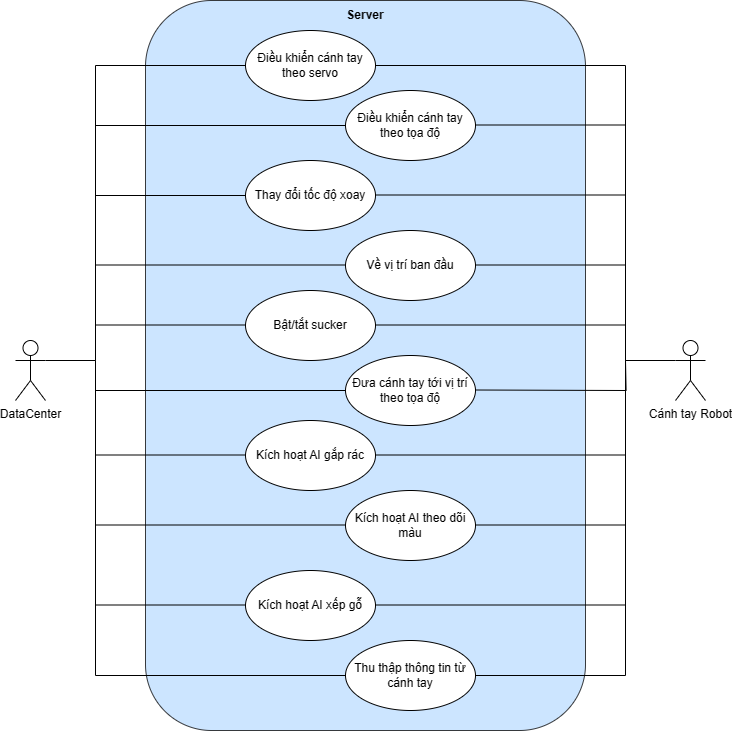

The diagram above was exported from draw.io. Its source (the exported page's mxGraphModel, read from the mxfile embedded in the PNG):
<mxGraphModel dx="1500" dy="866" grid="1" gridSize="10" guides="1" tooltips="1" connect="1" arrows="1" fold="1" page="1" pageScale="1" pageWidth="1920" pageHeight="1200" math="0" shadow="0">
  <root>
    <mxCell id="0" />
    <mxCell id="1" parent="0" />
    <mxCell id="2" value="" style="group" vertex="1" connectable="0" parent="1">
      <mxGeometry x="100" y="20" width="690" height="730" as="geometry" />
    </mxCell>
    <mxCell id="3" value="Cánh tay Robot" style="shape=umlActor;verticalLabelPosition=bottom;verticalAlign=top;html=1;outlineConnect=0;" vertex="1" parent="2">
      <mxGeometry x="660" y="340" width="30" height="60" as="geometry" />
    </mxCell>
    <mxCell id="4" value="" style="rounded=1;whiteSpace=wrap;html=1;fillColor=#cce5ff;strokeColor=#36393d;" vertex="1" parent="2">
      <mxGeometry x="130" width="440" height="730" as="geometry" />
    </mxCell>
    <mxCell id="5" value="DataCenter" style="shape=umlActor;verticalLabelPosition=bottom;verticalAlign=top;html=1;outlineConnect=0;" vertex="1" parent="2">
      <mxGeometry y="340" width="30" height="60" as="geometry" />
    </mxCell>
    <mxCell id="6" value="Điều khiển cánh tay theo servo" style="ellipse;whiteSpace=wrap;html=1;" vertex="1" parent="2">
      <mxGeometry x="230" y="30" width="130" height="70" as="geometry" />
    </mxCell>
    <mxCell id="7" value="Điều khiển cánh tay theo tọa độ" style="ellipse;whiteSpace=wrap;html=1;" vertex="1" parent="2">
      <mxGeometry x="330" y="90" width="130" height="70" as="geometry" />
    </mxCell>
    <mxCell id="8" value="Thay đổi tốc độ xoay" style="ellipse;whiteSpace=wrap;html=1;" vertex="1" parent="2">
      <mxGeometry x="230" y="160" width="130" height="70" as="geometry" />
    </mxCell>
    <mxCell id="9" value="Về vị trí ban đầu" style="ellipse;whiteSpace=wrap;html=1;" vertex="1" parent="2">
      <mxGeometry x="330" y="230" width="130" height="70" as="geometry" />
    </mxCell>
    <mxCell id="10" value="Bật/tắt sucker" style="ellipse;whiteSpace=wrap;html=1;" vertex="1" parent="2">
      <mxGeometry x="230" y="290" width="130" height="70" as="geometry" />
    </mxCell>
    <mxCell id="11" value="Đưa cánh tay tới vị trí theo tọa độ" style="ellipse;whiteSpace=wrap;html=1;" vertex="1" parent="2">
      <mxGeometry x="330" y="355" width="130" height="70" as="geometry" />
    </mxCell>
    <mxCell id="12" value="Kích hoạt AI gắp rác" style="ellipse;whiteSpace=wrap;html=1;" vertex="1" parent="2">
      <mxGeometry x="230" y="420" width="130" height="70" as="geometry" />
    </mxCell>
    <mxCell id="13" value="Kích hoạt AI theo dõi màu" style="ellipse;whiteSpace=wrap;html=1;" vertex="1" parent="2">
      <mxGeometry x="330" y="490" width="130" height="70" as="geometry" />
    </mxCell>
    <mxCell id="14" value="Kích hoạt AI xếp gỗ" style="ellipse;whiteSpace=wrap;html=1;" vertex="1" parent="2">
      <mxGeometry x="230" y="570" width="130" height="70" as="geometry" />
    </mxCell>
    <mxCell id="15" value="Thu thập thông tin từ cánh tay" style="ellipse;whiteSpace=wrap;html=1;" vertex="1" parent="2">
      <mxGeometry x="330" y="640" width="130" height="70" as="geometry" />
    </mxCell>
    <mxCell id="16" value="&lt;b&gt;Server&lt;/b&gt;" style="text;html=1;strokeColor=none;fillColor=none;align=center;verticalAlign=middle;whiteSpace=wrap;rounded=0;" vertex="1" parent="2">
      <mxGeometry x="320" width="60" height="30" as="geometry" />
    </mxCell>
    <mxCell id="17" value="" style="endArrow=none;html=1;rounded=0;edgeStyle=orthogonalEdgeStyle;entryX=0;entryY=0.5;entryDx=0;entryDy=0;" edge="1" parent="2" target="6">
      <mxGeometry width="50" height="50" relative="1" as="geometry">
        <mxPoint x="30" y="360" as="sourcePoint" />
        <mxPoint x="80" y="60" as="targetPoint" />
        <Array as="points">
          <mxPoint x="30" y="360" />
          <mxPoint x="80" y="360" />
          <mxPoint x="80" y="65" />
        </Array>
      </mxGeometry>
    </mxCell>
    <mxCell id="18" value="" style="endArrow=none;html=1;rounded=0;entryX=0;entryY=0.5;entryDx=0;entryDy=0;" edge="1" parent="2" target="7">
      <mxGeometry width="50" height="50" relative="1" as="geometry">
        <mxPoint x="80" y="125" as="sourcePoint" />
        <mxPoint x="220" y="140" as="targetPoint" />
      </mxGeometry>
    </mxCell>
    <mxCell id="19" value="" style="endArrow=none;html=1;rounded=0;" edge="1" parent="2" target="8">
      <mxGeometry width="50" height="50" relative="1" as="geometry">
        <mxPoint x="80" y="195" as="sourcePoint" />
        <mxPoint x="440" y="210" as="targetPoint" />
      </mxGeometry>
    </mxCell>
    <mxCell id="20" value="" style="endArrow=none;html=1;rounded=0;entryX=0;entryY=0.5;entryDx=0;entryDy=0;" edge="1" parent="2">
      <mxGeometry width="50" height="50" relative="1" as="geometry">
        <mxPoint x="80" y="264.5" as="sourcePoint" />
        <mxPoint x="330" y="264.5" as="targetPoint" />
      </mxGeometry>
    </mxCell>
    <mxCell id="21" value="" style="endArrow=none;html=1;rounded=0;" edge="1" parent="2">
      <mxGeometry width="50" height="50" relative="1" as="geometry">
        <mxPoint x="80" y="324.5" as="sourcePoint" />
        <mxPoint x="230" y="324.5" as="targetPoint" />
      </mxGeometry>
    </mxCell>
    <mxCell id="22" value="" style="endArrow=none;html=1;rounded=0;entryX=0;entryY=0.5;entryDx=0;entryDy=0;edgeStyle=orthogonalEdgeStyle;" edge="1" parent="2">
      <mxGeometry width="50" height="50" relative="1" as="geometry">
        <mxPoint x="80" y="370" as="sourcePoint" />
        <mxPoint x="330" y="390" as="targetPoint" />
        <Array as="points">
          <mxPoint x="80" y="390" />
        </Array>
      </mxGeometry>
    </mxCell>
    <mxCell id="23" value="" style="endArrow=none;html=1;rounded=0;edgeStyle=orthogonalEdgeStyle;" edge="1" parent="2" target="15">
      <mxGeometry width="50" height="50" relative="1" as="geometry">
        <mxPoint x="50" y="360" as="sourcePoint" />
        <mxPoint x="240" y="75" as="targetPoint" />
        <Array as="points">
          <mxPoint x="40" y="360" />
          <mxPoint x="80" y="360" />
          <mxPoint x="80" y="675" />
        </Array>
      </mxGeometry>
    </mxCell>
    <mxCell id="24" value="" style="endArrow=none;html=1;rounded=0;" edge="1" parent="2">
      <mxGeometry width="50" height="50" relative="1" as="geometry">
        <mxPoint x="80" y="604.5" as="sourcePoint" />
        <mxPoint x="230" y="604.5" as="targetPoint" />
      </mxGeometry>
    </mxCell>
    <mxCell id="25" value="" style="endArrow=none;html=1;rounded=0;entryX=0;entryY=0.5;entryDx=0;entryDy=0;" edge="1" parent="2">
      <mxGeometry width="50" height="50" relative="1" as="geometry">
        <mxPoint x="80" y="524.5" as="sourcePoint" />
        <mxPoint x="330" y="524.5" as="targetPoint" />
      </mxGeometry>
    </mxCell>
    <mxCell id="26" value="" style="endArrow=none;html=1;rounded=0;" edge="1" parent="2">
      <mxGeometry width="50" height="50" relative="1" as="geometry">
        <mxPoint x="80" y="454.5" as="sourcePoint" />
        <mxPoint x="230" y="454.5" as="targetPoint" />
      </mxGeometry>
    </mxCell>
    <mxCell id="27" value="" style="endArrow=none;html=1;rounded=0;edgeStyle=elbowEdgeStyle;entryX=0;entryY=0.3333333333333333;entryDx=0;entryDy=0;entryPerimeter=0;exitX=1;exitY=0.5;exitDx=0;exitDy=0;" edge="1" parent="2" source="6" target="3">
      <mxGeometry width="50" height="50" relative="1" as="geometry">
        <mxPoint x="390" y="270" as="sourcePoint" />
        <mxPoint x="440" y="220" as="targetPoint" />
        <Array as="points">
          <mxPoint x="610" y="150" />
          <mxPoint x="620" y="280" />
          <mxPoint x="610" y="210" />
          <mxPoint x="600" y="210" />
        </Array>
      </mxGeometry>
    </mxCell>
    <mxCell id="28" value="" style="endArrow=none;html=1;rounded=0;" edge="1" parent="2">
      <mxGeometry width="50" height="50" relative="1" as="geometry">
        <mxPoint x="460" y="124.5" as="sourcePoint" />
        <mxPoint x="610" y="124.5" as="targetPoint" />
      </mxGeometry>
    </mxCell>
    <mxCell id="29" value="" style="endArrow=none;html=1;rounded=0;entryX=0;entryY=0.5;entryDx=0;entryDy=0;" edge="1" parent="2">
      <mxGeometry width="50" height="50" relative="1" as="geometry">
        <mxPoint x="360" y="194.5" as="sourcePoint" />
        <mxPoint x="610" y="194.5" as="targetPoint" />
      </mxGeometry>
    </mxCell>
    <mxCell id="30" value="" style="endArrow=none;html=1;rounded=0;" edge="1" parent="2">
      <mxGeometry width="50" height="50" relative="1" as="geometry">
        <mxPoint x="460" y="264.5" as="sourcePoint" />
        <mxPoint x="610" y="264.5" as="targetPoint" />
      </mxGeometry>
    </mxCell>
    <mxCell id="31" value="" style="endArrow=none;html=1;rounded=0;entryX=0;entryY=0.5;entryDx=0;entryDy=0;" edge="1" parent="2">
      <mxGeometry width="50" height="50" relative="1" as="geometry">
        <mxPoint x="360" y="324.5" as="sourcePoint" />
        <mxPoint x="610" y="324.5" as="targetPoint" />
      </mxGeometry>
    </mxCell>
    <mxCell id="32" value="" style="endArrow=none;html=1;rounded=0;edgeStyle=orthogonalEdgeStyle;" edge="1" parent="2">
      <mxGeometry width="50" height="50" relative="1" as="geometry">
        <mxPoint x="460" y="389.5" as="sourcePoint" />
        <mxPoint x="610" y="360" as="targetPoint" />
      </mxGeometry>
    </mxCell>
    <mxCell id="33" value="" style="endArrow=none;html=1;rounded=0;edgeStyle=elbowEdgeStyle;exitX=1;exitY=0.5;exitDx=0;exitDy=0;" edge="1" parent="2" source="15">
      <mxGeometry width="50" height="50" relative="1" as="geometry">
        <mxPoint x="370" y="75" as="sourcePoint" />
        <mxPoint x="650" y="360" as="targetPoint" />
        <Array as="points">
          <mxPoint x="610" y="380" />
          <mxPoint x="640" y="360" />
          <mxPoint x="610" y="360" />
          <mxPoint x="610" y="480" />
          <mxPoint x="620" y="160" />
          <mxPoint x="630" y="290" />
          <mxPoint x="620" y="220" />
          <mxPoint x="610" y="220" />
        </Array>
      </mxGeometry>
    </mxCell>
    <mxCell id="34" value="" style="endArrow=none;html=1;rounded=0;entryX=0;entryY=0.5;entryDx=0;entryDy=0;" edge="1" parent="2">
      <mxGeometry width="50" height="50" relative="1" as="geometry">
        <mxPoint x="360" y="454.5" as="sourcePoint" />
        <mxPoint x="610" y="454.5" as="targetPoint" />
      </mxGeometry>
    </mxCell>
    <mxCell id="35" value="" style="endArrow=none;html=1;rounded=0;" edge="1" parent="2">
      <mxGeometry width="50" height="50" relative="1" as="geometry">
        <mxPoint x="460" y="524.5" as="sourcePoint" />
        <mxPoint x="610" y="524.5" as="targetPoint" />
      </mxGeometry>
    </mxCell>
    <mxCell id="36" value="" style="endArrow=none;html=1;rounded=0;entryX=0;entryY=0.5;entryDx=0;entryDy=0;" edge="1" parent="2">
      <mxGeometry width="50" height="50" relative="1" as="geometry">
        <mxPoint x="360" y="604.5" as="sourcePoint" />
        <mxPoint x="610" y="604.5" as="targetPoint" />
      </mxGeometry>
    </mxCell>
  </root>
</mxGraphModel>